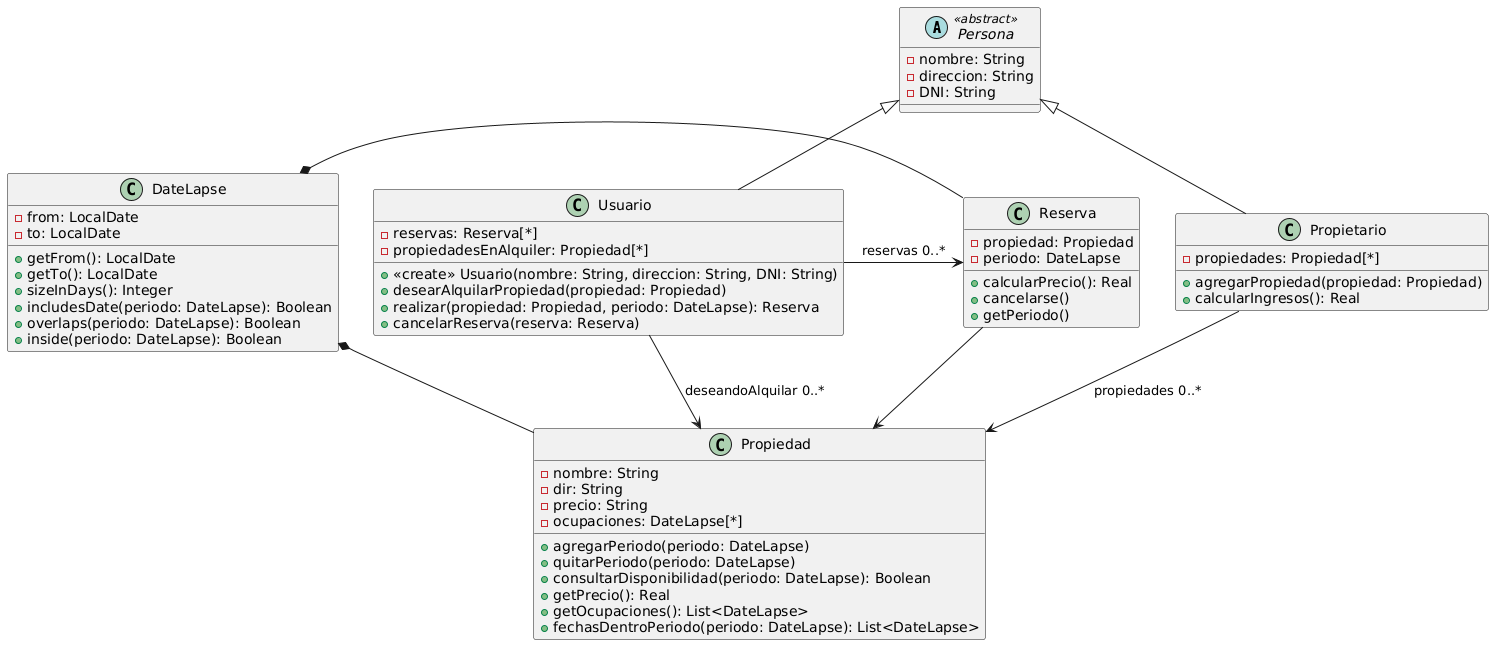

The diagram above was rendered by PlantUML. Its source (embedded in the PNG):
@startuml
abstract class Persona <<abstract>> {
-nombre: String
-direccion: String
-DNI: String
}

class Usuario {
+<<create>> Usuario(nombre: String, direccion: String, DNI: String)
-reservas: Reserva[*]
-propiedadesEnAlquiler: Propiedad[*]
+desearAlquilarPropiedad(propiedad: Propiedad)
+realizar(propiedad: Propiedad, periodo: DateLapse): Reserva
+cancelarReserva(reserva: Reserva)
}

class Propietario {
-propiedades: Propiedad[*]
+agregarPropiedad(propiedad: Propiedad)
+calcularIngresos(): Real
}

class Reserva {
-propiedad: Propiedad
-periodo: DateLapse
+calcularPrecio(): Real
+cancelarse()
+getPeriodo()
}

class Propiedad {
-nombre: String
-dir: String
-precio: String
-ocupaciones: DateLapse[*]
+agregarPeriodo(periodo: DateLapse)
+quitarPeriodo(periodo: DateLapse)
+consultarDisponibilidad(periodo: DateLapse): Boolean
+getPrecio(): Real
+getOcupaciones(): List<DateLapse>
+fechasDentroPeriodo(periodo: DateLapse): List<DateLapse>
}

class DateLapse {
-from: LocalDate
-to: LocalDate
+getFrom(): LocalDate
+getTo(): LocalDate
+sizeInDays(): Integer
+includesDate(periodo: DateLapse): Boolean
+overlaps(periodo: DateLapse): Boolean
+inside(periodo: DateLapse): Boolean
}

Persona <|-- Usuario
Persona <|-- Propietario

Usuario -right-> Reserva: reservas 0..*
Usuario --> Propiedad: deseandoAlquilar 0..*
Reserva --> Propiedad
Propietario --> Propiedad: propiedades 0..*

DateLapse *-- Propiedad
DateLapse *-right- Reserva
@enduml